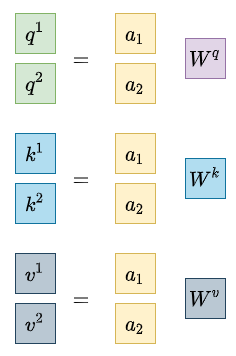

The diagram above was exported from draw.io. Its source (the exported page's mxGraphModel, read from the mxfile embedded in the PNG):
<mxGraphModel dx="1038" dy="649" grid="1" gridSize="10" guides="1" tooltips="1" connect="1" arrows="1" fold="1" page="1" pageScale="1" pageWidth="827" pageHeight="1169" math="1" shadow="0">
  <root>
    <mxCell id="0" />
    <mxCell id="1" parent="0" />
    <mxCell id="2" value="" style="rounded=0;whiteSpace=wrap;html=1;fontFamily=Times New Roman;fontSize=20;strokeColor=none;" vertex="1" parent="1">
      <mxGeometry x="175" y="642.5" width="235" height="355" as="geometry" />
    </mxCell>
    <mxCell id="3" value="&lt;font face=&quot;Times New Roman&quot; style=&quot;font-size: 20px;&quot;&gt;`W^q`&lt;/font&gt;" style="rounded=0;whiteSpace=wrap;html=1;fillColor=#e1d5e7;strokeColor=#9673a6;" vertex="1" parent="1">
      <mxGeometry x="360" y="680" width="40" height="40" as="geometry" />
    </mxCell>
    <mxCell id="4" value="&lt;font face=&quot;Times New Roman&quot;&gt;&lt;span style=&quot;font-size: 20px;&quot;&gt;`W^k`&lt;/span&gt;&lt;/font&gt;" style="rounded=0;whiteSpace=wrap;html=1;fillColor=#b1ddf0;strokeColor=#10739e;" vertex="1" parent="1">
      <mxGeometry x="360" y="800" width="40" height="40" as="geometry" />
    </mxCell>
    <mxCell id="5" value="&lt;font face=&quot;Times New Roman&quot; style=&quot;font-size: 20px;&quot;&gt;`W^v`&lt;/font&gt;" style="rounded=0;whiteSpace=wrap;html=1;fillColor=#bac8d3;strokeColor=#23445d;" vertex="1" parent="1">
      <mxGeometry x="360" y="920" width="40" height="40" as="geometry" />
    </mxCell>
    <mxCell id="6" value="&lt;font face=&quot;Times New Roman&quot; style=&quot;font-size: 20px;&quot;&gt;`a_1`&lt;/font&gt;" style="rounded=0;whiteSpace=wrap;html=1;fillColor=#fff2cc;strokeColor=#d6b656;" vertex="1" parent="1">
      <mxGeometry x="290" y="655" width="40" height="40" as="geometry" />
    </mxCell>
    <mxCell id="7" value="&lt;font face=&quot;Times New Roman&quot; style=&quot;font-size: 20px;&quot;&gt;`a_2`&lt;/font&gt;" style="rounded=0;whiteSpace=wrap;html=1;fillColor=#fff2cc;strokeColor=#d6b656;" vertex="1" parent="1">
      <mxGeometry x="290" y="705" width="40" height="40" as="geometry" />
    </mxCell>
    <mxCell id="8" value="&lt;font face=&quot;Times New Roman&quot; style=&quot;font-size: 20px;&quot;&gt;`a_1`&lt;/font&gt;" style="rounded=0;whiteSpace=wrap;html=1;fillColor=#fff2cc;strokeColor=#d6b656;" vertex="1" parent="1">
      <mxGeometry x="290" y="775" width="40" height="40" as="geometry" />
    </mxCell>
    <mxCell id="9" value="&lt;font face=&quot;Times New Roman&quot; style=&quot;font-size: 20px;&quot;&gt;`a_2`&lt;/font&gt;" style="rounded=0;whiteSpace=wrap;html=1;fillColor=#fff2cc;strokeColor=#d6b656;" vertex="1" parent="1">
      <mxGeometry x="290" y="825" width="40" height="40" as="geometry" />
    </mxCell>
    <mxCell id="10" value="&lt;font face=&quot;Times New Roman&quot; style=&quot;font-size: 20px;&quot;&gt;`a_1`&lt;/font&gt;" style="rounded=0;whiteSpace=wrap;html=1;fillColor=#fff2cc;strokeColor=#d6b656;" vertex="1" parent="1">
      <mxGeometry x="290" y="895" width="40" height="40" as="geometry" />
    </mxCell>
    <mxCell id="11" value="&lt;font face=&quot;Times New Roman&quot; style=&quot;font-size: 20px;&quot;&gt;`a_2`&lt;/font&gt;" style="rounded=0;whiteSpace=wrap;html=1;fillColor=#fff2cc;strokeColor=#d6b656;" vertex="1" parent="1">
      <mxGeometry x="290" y="945" width="40" height="40" as="geometry" />
    </mxCell>
    <mxCell id="12" value="&lt;font face=&quot;Times New Roman&quot;&gt;&lt;span style=&quot;font-size: 20px;&quot;&gt;`q^1`&lt;/span&gt;&lt;/font&gt;" style="rounded=0;whiteSpace=wrap;html=1;fillColor=#d5e8d4;strokeColor=#82b366;" vertex="1" parent="1">
      <mxGeometry x="190" y="655" width="40" height="40" as="geometry" />
    </mxCell>
    <mxCell id="13" value="&lt;font face=&quot;Times New Roman&quot; style=&quot;font-size: 20px;&quot;&gt;`q^2`&lt;/font&gt;" style="rounded=0;whiteSpace=wrap;html=1;fillColor=#d5e8d4;strokeColor=#82b366;" vertex="1" parent="1">
      <mxGeometry x="190" y="705" width="40" height="40" as="geometry" />
    </mxCell>
    <mxCell id="14" value="&lt;font face=&quot;Times New Roman&quot;&gt;&lt;span style=&quot;font-size: 20px;&quot;&gt;`k^1`&lt;/span&gt;&lt;/font&gt;" style="rounded=0;whiteSpace=wrap;html=1;fillColor=#b1ddf0;strokeColor=#10739e;" vertex="1" parent="1">
      <mxGeometry x="190" y="775" width="40" height="40" as="geometry" />
    </mxCell>
    <mxCell id="15" value="&lt;font face=&quot;Times New Roman&quot;&gt;&lt;span style=&quot;font-size: 20px;&quot;&gt;`k^2`&lt;/span&gt;&lt;/font&gt;" style="rounded=0;whiteSpace=wrap;html=1;fillColor=#b1ddf0;strokeColor=#10739e;" vertex="1" parent="1">
      <mxGeometry x="190" y="825" width="40" height="40" as="geometry" />
    </mxCell>
    <mxCell id="16" value="&lt;font face=&quot;Times New Roman&quot; style=&quot;font-size: 20px;&quot;&gt;`v^1`&lt;/font&gt;" style="rounded=0;whiteSpace=wrap;html=1;fillColor=#bac8d3;strokeColor=#23445d;" vertex="1" parent="1">
      <mxGeometry x="190" y="895" width="40" height="40" as="geometry" />
    </mxCell>
    <mxCell id="17" value="&lt;font face=&quot;Times New Roman&quot; style=&quot;font-size: 20px;&quot;&gt;`v^2`&lt;/font&gt;" style="rounded=0;whiteSpace=wrap;html=1;fillColor=#bac8d3;strokeColor=#23445d;" vertex="1" parent="1">
      <mxGeometry x="190" y="945" width="40" height="40" as="geometry" />
    </mxCell>
    <mxCell id="18" value="`=`" style="text;html=1;align=center;verticalAlign=middle;resizable=0;points=[];autosize=1;strokeColor=none;fillColor=none;fontSize=20;fontFamily=Times New Roman;" vertex="1" parent="1">
      <mxGeometry x="235" y="685" width="40" height="30" as="geometry" />
    </mxCell>
    <mxCell id="19" value="`=`" style="text;html=1;align=center;verticalAlign=middle;resizable=0;points=[];autosize=1;strokeColor=none;fillColor=none;fontSize=20;fontFamily=Times New Roman;" vertex="1" parent="1">
      <mxGeometry x="235" y="805" width="40" height="30" as="geometry" />
    </mxCell>
    <mxCell id="20" value="`=`" style="text;html=1;align=center;verticalAlign=middle;resizable=0;points=[];autosize=1;strokeColor=none;fillColor=none;fontSize=20;fontFamily=Times New Roman;" vertex="1" parent="1">
      <mxGeometry x="235" y="925" width="40" height="30" as="geometry" />
    </mxCell>
  </root>
</mxGraphModel>